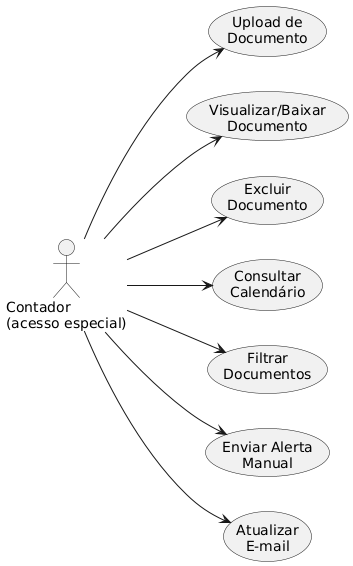

The diagram above was rendered by PlantUML. Its source (embedded in the PNG):
@startuml
left to right direction
actor "Contador\n(acesso especial)" as CE

usecase UC1 as "Upload de\nDocumento"
usecase UC2 as "Visualizar/Baixar\nDocumento"
usecase UC3 as "Excluir\nDocumento"
usecase UC4 as "Consultar\nCalendário"
usecase UC5 as "Filtrar\nDocumentos"
usecase UC6 as "Enviar Alerta\nManual"
usecase UC8 as "Atualizar\nE-mail"

CE --> UC1
CE --> UC2
CE --> UC3
CE --> UC4
CE --> UC5
CE --> UC6
CE --> UC8
@enduml